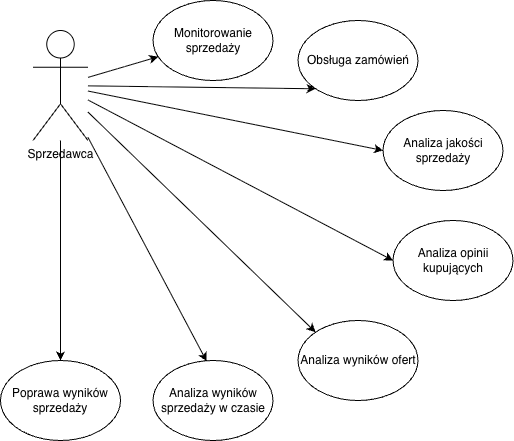

The diagram above was exported from draw.io. Its source (the exported page's mxGraphModel, read from the mxfile embedded in the PNG):
<mxGraphModel dx="1018" dy="597" grid="1" gridSize="10" guides="1" tooltips="1" connect="1" arrows="1" fold="1" page="1" pageScale="1" pageWidth="850" pageHeight="1100" math="0" shadow="0">
  <root>
    <mxCell id="0" />
    <mxCell id="1" parent="0" />
    <mxCell id="B4PzveYGHFfM05LTVWVf-1" parent="1" style="shape=umlActor;verticalLabelPosition=bottom;verticalAlign=top;html=1;outlineConnect=0;" value="Sprzedawca" vertex="1">
      <mxGeometry height="110" width="55" x="242.5" y="130" as="geometry" />
    </mxCell>
    <mxCell id="B4PzveYGHFfM05LTVWVf-2" parent="1" style="ellipse;whiteSpace=wrap;html=1;" value="Analiza opinii kupujących" vertex="1">
      <mxGeometry height="80" width="120" x="602.5" y="320" as="geometry" />
    </mxCell>
    <mxCell id="B4PzveYGHFfM05LTVWVf-3" parent="1" style="ellipse;whiteSpace=wrap;html=1;" value="Analiza wyników ofert" vertex="1">
      <mxGeometry height="80" width="120" x="507.5" y="420" as="geometry" />
    </mxCell>
    <mxCell id="B4PzveYGHFfM05LTVWVf-4" parent="1" style="ellipse;whiteSpace=wrap;html=1;" value="&lt;span data-start=&quot;1943&quot; data-end=&quot;1976&quot;&gt;Poprawa wyników sprzedaży&lt;/span&gt;" vertex="1">
      <mxGeometry height="80" width="120" x="210" y="460" as="geometry" />
    </mxCell>
    <mxCell id="B4PzveYGHFfM05LTVWVf-5" parent="1" style="ellipse;whiteSpace=wrap;html=1;" value="Analiza jakości sprzedaży" vertex="1">
      <mxGeometry height="80" width="120" x="592.5" y="210" as="geometry" />
    </mxCell>
    <mxCell id="B4PzveYGHFfM05LTVWVf-6" parent="1" style="ellipse;whiteSpace=wrap;html=1;" value="Obsługa zamówień" vertex="1">
      <mxGeometry height="80" width="120" x="507.5" y="120" as="geometry" />
    </mxCell>
    <mxCell id="B4PzveYGHFfM05LTVWVf-7" parent="1" style="ellipse;whiteSpace=wrap;html=1;" value="Monitorowanie sprzedaży" vertex="1">
      <mxGeometry height="80" width="120" x="362.5" y="100" as="geometry" />
    </mxCell>
    <mxCell id="B4PzveYGHFfM05LTVWVf-8" parent="1" style="ellipse;whiteSpace=wrap;html=1;" value="Analiza wyników sprzedaży w czasie" vertex="1">
      <mxGeometry height="80" width="120" x="362.5" y="460" as="geometry" />
    </mxCell>
    <mxCell id="B4PzveYGHFfM05LTVWVf-9" edge="1" parent="1" source="B4PzveYGHFfM05LTVWVf-1" style="endArrow=classic;html=1;rounded=0;" target="B4PzveYGHFfM05LTVWVf-7" value="">
      <mxGeometry height="50" relative="1" width="50" as="geometry">
        <mxPoint x="302.5" y="210" as="sourcePoint" />
        <mxPoint x="352.5" y="160" as="targetPoint" />
      </mxGeometry>
    </mxCell>
    <mxCell id="B4PzveYGHFfM05LTVWVf-10" edge="1" parent="1" source="B4PzveYGHFfM05LTVWVf-1" style="endArrow=classic;html=1;rounded=0;entryX=0;entryY=1;entryDx=0;entryDy=0;" target="B4PzveYGHFfM05LTVWVf-6" value="">
      <mxGeometry height="50" relative="1" width="50" as="geometry">
        <mxPoint x="372.5" y="260" as="sourcePoint" />
        <mxPoint x="422.5" y="210" as="targetPoint" />
      </mxGeometry>
    </mxCell>
    <mxCell id="B4PzveYGHFfM05LTVWVf-11" edge="1" parent="1" source="B4PzveYGHFfM05LTVWVf-1" style="endArrow=classic;html=1;rounded=0;entryX=0.5;entryY=0;entryDx=0;entryDy=0;" target="B4PzveYGHFfM05LTVWVf-4" value="">
      <mxGeometry height="50" relative="1" width="50" as="geometry">
        <mxPoint x="242.5" y="420" as="sourcePoint" />
        <mxPoint x="292.5" y="370" as="targetPoint" />
      </mxGeometry>
    </mxCell>
    <mxCell id="B4PzveYGHFfM05LTVWVf-12" edge="1" parent="1" source="B4PzveYGHFfM05LTVWVf-1" style="endArrow=classic;html=1;rounded=0;entryX=0;entryY=0;entryDx=0;entryDy=0;" target="B4PzveYGHFfM05LTVWVf-3" value="">
      <mxGeometry height="50" relative="1" width="50" as="geometry">
        <mxPoint x="382.5" y="410" as="sourcePoint" />
        <mxPoint x="432.5" y="360" as="targetPoint" />
      </mxGeometry>
    </mxCell>
    <mxCell id="B4PzveYGHFfM05LTVWVf-13" edge="1" parent="1" source="B4PzveYGHFfM05LTVWVf-1" style="endArrow=classic;html=1;rounded=0;entryX=0.447;entryY=0.01;entryDx=0;entryDy=0;entryPerimeter=0;" target="B4PzveYGHFfM05LTVWVf-8" value="">
      <mxGeometry height="50" relative="1" width="50" as="geometry">
        <mxPoint x="272.5" y="350" as="sourcePoint" />
        <mxPoint x="322.5" y="300" as="targetPoint" />
      </mxGeometry>
    </mxCell>
    <mxCell id="B4PzveYGHFfM05LTVWVf-14" edge="1" parent="1" source="B4PzveYGHFfM05LTVWVf-1" style="endArrow=classic;html=1;rounded=0;entryX=0;entryY=0.5;entryDx=0;entryDy=0;" target="B4PzveYGHFfM05LTVWVf-2" value="">
      <mxGeometry height="50" relative="1" width="50" as="geometry">
        <mxPoint x="422.5" y="400" as="sourcePoint" />
        <mxPoint x="472.5" y="350" as="targetPoint" />
      </mxGeometry>
    </mxCell>
    <mxCell id="B4PzveYGHFfM05LTVWVf-15" edge="1" parent="1" source="B4PzveYGHFfM05LTVWVf-1" style="endArrow=classic;html=1;rounded=0;entryX=0;entryY=0.5;entryDx=0;entryDy=0;" target="B4PzveYGHFfM05LTVWVf-5" value="">
      <mxGeometry height="50" relative="1" width="50" as="geometry">
        <mxPoint x="432.5" y="340" as="sourcePoint" />
        <mxPoint x="482.5" y="290" as="targetPoint" />
      </mxGeometry>
    </mxCell>
  </root>
</mxGraphModel>